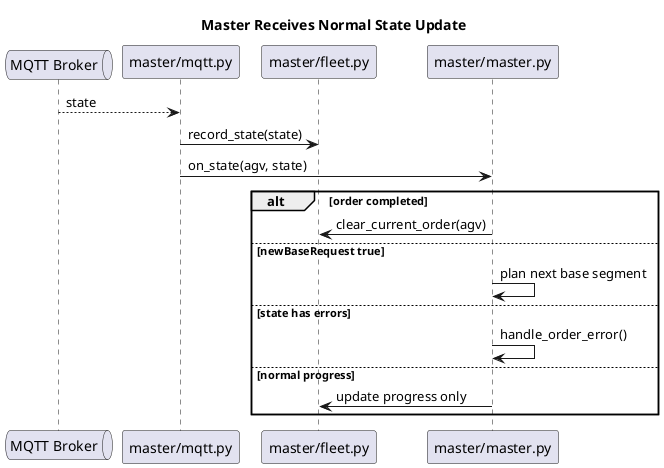

The diagram above was rendered by PlantUML. Its source (embedded in the PNG):
@startuml
title Master Receives Normal State Update

queue "MQTT Broker" as Broker
participant "master/mqtt.py" as MasterMqtt
participant "master/fleet.py" as Fleet
participant "master/master.py" as Master

Broker --> MasterMqtt : state
MasterMqtt -> Fleet : record_state(state)
MasterMqtt -> Master : on_state(agv, state)

alt order completed
  Master -> Fleet : clear_current_order(agv)
else newBaseRequest true
  Master -> Master : plan next base segment
else state has errors
  Master -> Master : handle_order_error()
else normal progress
  Master -> Fleet : update progress only
end
@enduml